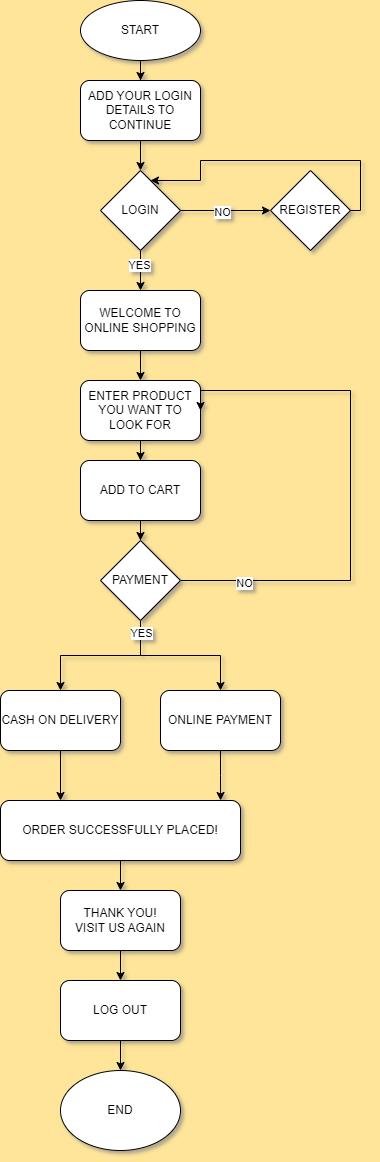

The diagram above was exported from draw.io. Its source (the exported page's mxGraphModel, read from the mxfile embedded in the PNG):
<mxGraphModel dx="880" dy="478" grid="1" gridSize="10" guides="1" tooltips="1" connect="1" arrows="1" fold="1" page="1" pageScale="1" pageWidth="827" pageHeight="1169" background="#FFE599" math="0" shadow="1">
  <root>
    <mxCell id="0" />
    <mxCell id="1" parent="0" />
    <mxCell id="WV0uYTEq_0Fr4xe2AWIn-3" value="" style="edgeStyle=orthogonalEdgeStyle;rounded=0;orthogonalLoop=1;jettySize=auto;html=1;labelBackgroundColor=none;fontColor=default;" edge="1" parent="1" source="WV0uYTEq_0Fr4xe2AWIn-42" target="WV0uYTEq_0Fr4xe2AWIn-2">
      <mxGeometry relative="1" as="geometry" />
    </mxCell>
    <mxCell id="WV0uYTEq_0Fr4xe2AWIn-58" value="" style="edgeStyle=orthogonalEdgeStyle;rounded=0;orthogonalLoop=1;jettySize=auto;html=1;" edge="1" parent="1" source="WV0uYTEq_0Fr4xe2AWIn-1" target="WV0uYTEq_0Fr4xe2AWIn-42">
      <mxGeometry relative="1" as="geometry" />
    </mxCell>
    <mxCell id="WV0uYTEq_0Fr4xe2AWIn-1" value="START" style="ellipse;whiteSpace=wrap;html=1;labelBackgroundColor=none;" vertex="1" parent="1">
      <mxGeometry x="360" y="10" width="120" height="60" as="geometry" />
    </mxCell>
    <mxCell id="WV0uYTEq_0Fr4xe2AWIn-9" value="" style="edgeStyle=orthogonalEdgeStyle;rounded=0;orthogonalLoop=1;jettySize=auto;html=1;labelBackgroundColor=none;fontColor=default;" edge="1" parent="1" source="WV0uYTEq_0Fr4xe2AWIn-2" target="WV0uYTEq_0Fr4xe2AWIn-8">
      <mxGeometry relative="1" as="geometry" />
    </mxCell>
    <mxCell id="WV0uYTEq_0Fr4xe2AWIn-57" value="NO" style="edgeLabel;html=1;align=center;verticalAlign=middle;resizable=0;points=[];" vertex="1" connectable="0" parent="WV0uYTEq_0Fr4xe2AWIn-9">
      <mxGeometry x="-0.1" y="-1" relative="1" as="geometry">
        <mxPoint as="offset" />
      </mxGeometry>
    </mxCell>
    <mxCell id="WV0uYTEq_0Fr4xe2AWIn-60" style="edgeStyle=orthogonalEdgeStyle;rounded=0;orthogonalLoop=1;jettySize=auto;html=1;exitX=0.5;exitY=1;exitDx=0;exitDy=0;entryX=0.5;entryY=0;entryDx=0;entryDy=0;" edge="1" parent="1" source="WV0uYTEq_0Fr4xe2AWIn-2" target="WV0uYTEq_0Fr4xe2AWIn-59">
      <mxGeometry relative="1" as="geometry" />
    </mxCell>
    <mxCell id="WV0uYTEq_0Fr4xe2AWIn-62" value="YES" style="edgeLabel;html=1;align=center;verticalAlign=middle;resizable=0;points=[];" vertex="1" connectable="0" parent="WV0uYTEq_0Fr4xe2AWIn-60">
      <mxGeometry x="-0.3" y="-2" relative="1" as="geometry">
        <mxPoint as="offset" />
      </mxGeometry>
    </mxCell>
    <mxCell id="WV0uYTEq_0Fr4xe2AWIn-2" value="LOGIN" style="rhombus;whiteSpace=wrap;html=1;labelBackgroundColor=none;" vertex="1" parent="1">
      <mxGeometry x="380" y="180" width="80" height="80" as="geometry" />
    </mxCell>
    <mxCell id="WV0uYTEq_0Fr4xe2AWIn-16" value="" style="edgeStyle=orthogonalEdgeStyle;rounded=0;orthogonalLoop=1;jettySize=auto;html=1;labelBackgroundColor=none;fontColor=default;" edge="1" parent="1" source="WV0uYTEq_0Fr4xe2AWIn-4" target="WV0uYTEq_0Fr4xe2AWIn-15">
      <mxGeometry relative="1" as="geometry" />
    </mxCell>
    <mxCell id="WV0uYTEq_0Fr4xe2AWIn-4" value="ENTER PRODUCT YOU WANT TO LOOK FOR" style="rounded=1;whiteSpace=wrap;html=1;labelBackgroundColor=none;" vertex="1" parent="1">
      <mxGeometry x="360" y="390" width="120" height="60" as="geometry" />
    </mxCell>
    <mxCell id="WV0uYTEq_0Fr4xe2AWIn-8" value="REGISTER" style="rhombus;whiteSpace=wrap;html=1;labelBackgroundColor=none;" vertex="1" parent="1">
      <mxGeometry x="550" y="180" width="80" height="80" as="geometry" />
    </mxCell>
    <mxCell id="WV0uYTEq_0Fr4xe2AWIn-50" style="edgeStyle=orthogonalEdgeStyle;rounded=0;orthogonalLoop=1;jettySize=auto;html=1;exitX=0.5;exitY=1;exitDx=0;exitDy=0;labelBackgroundColor=none;fontColor=default;" edge="1" parent="1" source="WV0uYTEq_0Fr4xe2AWIn-15" target="WV0uYTEq_0Fr4xe2AWIn-19">
      <mxGeometry relative="1" as="geometry" />
    </mxCell>
    <mxCell id="WV0uYTEq_0Fr4xe2AWIn-15" value="ADD TO CART" style="rounded=1;whiteSpace=wrap;html=1;labelBackgroundColor=none;" vertex="1" parent="1">
      <mxGeometry x="360" y="470" width="120" height="60" as="geometry" />
    </mxCell>
    <mxCell id="WV0uYTEq_0Fr4xe2AWIn-47" style="edgeStyle=orthogonalEdgeStyle;rounded=0;orthogonalLoop=1;jettySize=auto;html=1;exitX=0.5;exitY=1;exitDx=0;exitDy=0;entryX=0.5;entryY=0;entryDx=0;entryDy=0;labelBackgroundColor=none;fontColor=default;" edge="1" parent="1" source="WV0uYTEq_0Fr4xe2AWIn-19" target="WV0uYTEq_0Fr4xe2AWIn-25">
      <mxGeometry relative="1" as="geometry" />
    </mxCell>
    <mxCell id="WV0uYTEq_0Fr4xe2AWIn-48" style="edgeStyle=orthogonalEdgeStyle;rounded=0;orthogonalLoop=1;jettySize=auto;html=1;exitX=0.5;exitY=1;exitDx=0;exitDy=0;entryX=0.5;entryY=0;entryDx=0;entryDy=0;labelBackgroundColor=none;fontColor=default;" edge="1" parent="1" source="WV0uYTEq_0Fr4xe2AWIn-19" target="WV0uYTEq_0Fr4xe2AWIn-30">
      <mxGeometry relative="1" as="geometry" />
    </mxCell>
    <mxCell id="WV0uYTEq_0Fr4xe2AWIn-54" value="YES" style="edgeLabel;html=1;align=center;verticalAlign=middle;resizable=0;points=[];" vertex="1" connectable="0" parent="WV0uYTEq_0Fr4xe2AWIn-48">
      <mxGeometry x="-0.8429" relative="1" as="geometry">
        <mxPoint as="offset" />
      </mxGeometry>
    </mxCell>
    <mxCell id="WV0uYTEq_0Fr4xe2AWIn-51" style="edgeStyle=orthogonalEdgeStyle;rounded=0;orthogonalLoop=1;jettySize=auto;html=1;exitX=1;exitY=0.5;exitDx=0;exitDy=0;entryX=1;entryY=0.5;entryDx=0;entryDy=0;labelBackgroundColor=none;fontColor=default;" edge="1" parent="1" source="WV0uYTEq_0Fr4xe2AWIn-19" target="WV0uYTEq_0Fr4xe2AWIn-4">
      <mxGeometry relative="1" as="geometry">
        <mxPoint x="480" y="540" as="sourcePoint" />
        <mxPoint x="500" y="350" as="targetPoint" />
        <Array as="points">
          <mxPoint x="630" y="590" />
          <mxPoint x="630" y="400" />
        </Array>
      </mxGeometry>
    </mxCell>
    <mxCell id="WV0uYTEq_0Fr4xe2AWIn-55" value="NO" style="edgeLabel;html=1;align=center;verticalAlign=middle;resizable=0;points=[];" vertex="1" connectable="0" parent="WV0uYTEq_0Fr4xe2AWIn-51">
      <mxGeometry x="-0.7608" y="-2" relative="1" as="geometry">
        <mxPoint as="offset" />
      </mxGeometry>
    </mxCell>
    <mxCell id="WV0uYTEq_0Fr4xe2AWIn-19" value="PAYMENT" style="rhombus;whiteSpace=wrap;html=1;labelBackgroundColor=none;" vertex="1" parent="1">
      <mxGeometry x="380" y="550" width="80" height="80" as="geometry" />
    </mxCell>
    <mxCell id="WV0uYTEq_0Fr4xe2AWIn-33" style="edgeStyle=orthogonalEdgeStyle;rounded=0;orthogonalLoop=1;jettySize=auto;html=1;exitX=0.5;exitY=1;exitDx=0;exitDy=0;entryX=0.25;entryY=0;entryDx=0;entryDy=0;labelBackgroundColor=none;fontColor=default;" edge="1" parent="1" source="WV0uYTEq_0Fr4xe2AWIn-25" target="WV0uYTEq_0Fr4xe2AWIn-35">
      <mxGeometry relative="1" as="geometry">
        <mxPoint x="350" y="720" as="targetPoint" />
        <Array as="points" />
      </mxGeometry>
    </mxCell>
    <mxCell id="WV0uYTEq_0Fr4xe2AWIn-25" value="CASH ON DELIVERY" style="rounded=1;whiteSpace=wrap;html=1;labelBackgroundColor=none;" vertex="1" parent="1">
      <mxGeometry x="280" y="700" width="120" height="60" as="geometry" />
    </mxCell>
    <mxCell id="WV0uYTEq_0Fr4xe2AWIn-34" style="edgeStyle=orthogonalEdgeStyle;rounded=0;orthogonalLoop=1;jettySize=auto;html=1;exitX=0.5;exitY=1;exitDx=0;exitDy=0;entryX=0.917;entryY=0;entryDx=0;entryDy=0;entryPerimeter=0;labelBackgroundColor=none;fontColor=default;" edge="1" parent="1" source="WV0uYTEq_0Fr4xe2AWIn-30" target="WV0uYTEq_0Fr4xe2AWIn-35">
      <mxGeometry relative="1" as="geometry">
        <mxPoint x="500" y="640" as="targetPoint" />
      </mxGeometry>
    </mxCell>
    <mxCell id="WV0uYTEq_0Fr4xe2AWIn-30" value="ONLINE PAYMENT" style="rounded=1;whiteSpace=wrap;html=1;labelBackgroundColor=none;" vertex="1" parent="1">
      <mxGeometry x="440" y="700" width="120" height="60" as="geometry" />
    </mxCell>
    <mxCell id="WV0uYTEq_0Fr4xe2AWIn-45" style="edgeStyle=orthogonalEdgeStyle;rounded=0;orthogonalLoop=1;jettySize=auto;html=1;exitX=0.5;exitY=1;exitDx=0;exitDy=0;entryX=0.5;entryY=0;entryDx=0;entryDy=0;labelBackgroundColor=none;fontColor=default;" edge="1" parent="1" source="WV0uYTEq_0Fr4xe2AWIn-35" target="WV0uYTEq_0Fr4xe2AWIn-44">
      <mxGeometry relative="1" as="geometry" />
    </mxCell>
    <mxCell id="WV0uYTEq_0Fr4xe2AWIn-35" value="ORDER SUCCESSFULLY PLACED!" style="rounded=1;whiteSpace=wrap;html=1;labelBackgroundColor=none;" vertex="1" parent="1">
      <mxGeometry x="280" y="810" width="240" height="60" as="geometry" />
    </mxCell>
    <mxCell id="WV0uYTEq_0Fr4xe2AWIn-40" style="edgeStyle=orthogonalEdgeStyle;rounded=0;orthogonalLoop=1;jettySize=auto;html=1;exitX=0.5;exitY=1;exitDx=0;exitDy=0;entryX=0.5;entryY=0;entryDx=0;entryDy=0;labelBackgroundColor=none;fontColor=default;" edge="1" parent="1" source="WV0uYTEq_0Fr4xe2AWIn-37" target="WV0uYTEq_0Fr4xe2AWIn-39">
      <mxGeometry relative="1" as="geometry" />
    </mxCell>
    <mxCell id="WV0uYTEq_0Fr4xe2AWIn-37" value="LOG OUT" style="rounded=1;whiteSpace=wrap;html=1;labelBackgroundColor=none;" vertex="1" parent="1">
      <mxGeometry x="340" y="990" width="120" height="60" as="geometry" />
    </mxCell>
    <mxCell id="WV0uYTEq_0Fr4xe2AWIn-39" value="END" style="ellipse;whiteSpace=wrap;html=1;labelBackgroundColor=none;" vertex="1" parent="1">
      <mxGeometry x="340" y="1080" width="120" height="80" as="geometry" />
    </mxCell>
    <mxCell id="WV0uYTEq_0Fr4xe2AWIn-42" value="ADD YOUR LOGIN DETAILS TO CONTINUE" style="rounded=1;whiteSpace=wrap;html=1;labelBackgroundColor=none;" vertex="1" parent="1">
      <mxGeometry x="360" y="90" width="120" height="60" as="geometry" />
    </mxCell>
    <mxCell id="WV0uYTEq_0Fr4xe2AWIn-46" style="edgeStyle=orthogonalEdgeStyle;rounded=0;orthogonalLoop=1;jettySize=auto;html=1;exitX=0.5;exitY=1;exitDx=0;exitDy=0;entryX=0.5;entryY=0;entryDx=0;entryDy=0;labelBackgroundColor=none;fontColor=default;" edge="1" parent="1" source="WV0uYTEq_0Fr4xe2AWIn-44" target="WV0uYTEq_0Fr4xe2AWIn-37">
      <mxGeometry relative="1" as="geometry" />
    </mxCell>
    <mxCell id="WV0uYTEq_0Fr4xe2AWIn-44" value="THANK YOU!&lt;br&gt;VISIT US AGAIN" style="rounded=1;whiteSpace=wrap;html=1;labelBackgroundColor=none;" vertex="1" parent="1">
      <mxGeometry x="340" y="900" width="120" height="60" as="geometry" />
    </mxCell>
    <mxCell id="WV0uYTEq_0Fr4xe2AWIn-53" style="edgeStyle=orthogonalEdgeStyle;rounded=0;orthogonalLoop=1;jettySize=auto;html=1;exitX=1;exitY=0.5;exitDx=0;exitDy=0;entryX=0.625;entryY=0.125;entryDx=0;entryDy=0;entryPerimeter=0;labelBackgroundColor=none;fontColor=default;" edge="1" parent="1" source="WV0uYTEq_0Fr4xe2AWIn-8" target="WV0uYTEq_0Fr4xe2AWIn-2">
      <mxGeometry relative="1" as="geometry">
        <mxPoint x="440" y="210" as="targetPoint" />
        <Array as="points">
          <mxPoint x="640" y="220" />
          <mxPoint x="640" y="170" />
          <mxPoint x="480" y="170" />
          <mxPoint x="480" y="190" />
        </Array>
      </mxGeometry>
    </mxCell>
    <mxCell id="WV0uYTEq_0Fr4xe2AWIn-61" style="edgeStyle=orthogonalEdgeStyle;rounded=0;orthogonalLoop=1;jettySize=auto;html=1;exitX=0.5;exitY=1;exitDx=0;exitDy=0;entryX=0.5;entryY=0;entryDx=0;entryDy=0;" edge="1" parent="1" source="WV0uYTEq_0Fr4xe2AWIn-59" target="WV0uYTEq_0Fr4xe2AWIn-4">
      <mxGeometry relative="1" as="geometry" />
    </mxCell>
    <mxCell id="WV0uYTEq_0Fr4xe2AWIn-59" value="WELCOME TO ONLINE SHOPPING" style="rounded=1;whiteSpace=wrap;html=1;" vertex="1" parent="1">
      <mxGeometry x="360" y="300" width="120" height="60" as="geometry" />
    </mxCell>
  </root>
</mxGraphModel>